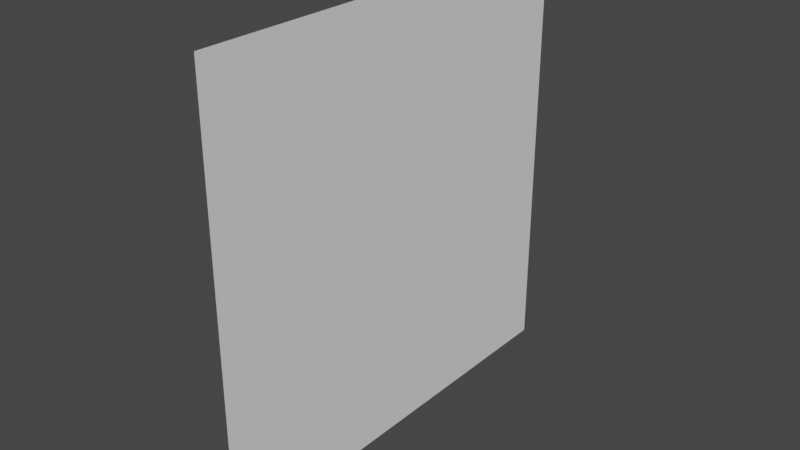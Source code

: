 # Source: wall_xp.blend  (saved by Blender 2.83.18; exported with 4.5.12 LTS)
import bpy
from mathutils import Matrix  # noqa: F401  (used for matrix-valued properties, if any)

bpy.ops.wm.read_factory_settings(use_empty=True)
scene = bpy.context.scene
scene.name = 'Scene'

# ---- collections
col_collection = bpy.data.collections.new('Collection'); scene.collection.children.link(col_collection)

# ---- world
world_world = bpy.data.worlds.new('World'); scene.world = world_world
world_world.use_nodes = True; world_world.node_tree.nodes.clear()
_N = world_world.node_tree.nodes; _L = world_world.node_tree.links
n0 = _N.new('ShaderNodeOutputWorld'); n0.name = 'World Output'; n0.location = (300, 300)
n1 = _N.new('ShaderNodeBackground'); n1.name = 'Background'; n1.location = (10, 300)
n1.inputs[0].default_value = (0.05088, 0.05088, 0.05088, 1.0)
_L.new(n1.outputs[0], n0.inputs[0])
n0.is_active_output = True
world_world.color = (0.05088, 0.05088, 0.05088)
world_world.use_sun_shadow = False
world_world.sun_shadow_jitter_overblur = 0.0

# ---- meshes
me_plane = bpy.data.meshes.new('Plane')
me_plane.from_pydata([(1.192e-07, 1.49e-07, 8.941e-08), (-2.98e-08, 1.0, 8.941e-08), (2.98e-08, 1.49e-07, 1.0), (-1.192e-07, 1.0, 1.0)], [], [(0, 1, 3, 2)])
_uv = me_plane.uv_layers.new(name='UVMap')
_uv.uv.foreach_set('vector', [0.0, 0.0, 1.0, 0.0, 1.0, 1.0, 0.0, 1.0])
me_plane.use_remesh_fix_poles = True
me_plane.use_remesh_preserve_attributes = False
me_plane.use_mirror_vertex_groups = False
me_plane.update()

# ---- objects
ob_plane = bpy.data.objects.new('Plane', me_plane)

# ---- transforms, parenting, visibility, modifiers, constraints
ob_plane.location = (0.0, 0.0, 0.0)
ob_plane.lineart.crease_threshold = 0.0

# ---- collection membership
col_collection.objects.link(ob_plane)

# ---- scene / render settings (as saved in the file)
scene.frame_start = 1; scene.frame_end = 250; scene.frame_set(1)
scene.render.engine = 'BLENDER_EEVEE_NEXT'
scene.cycles.use_denoising = False
scene.cycles.samples = 128
scene.cycles.sampling_pattern = 'TABULATED_SOBOL'
scene.cycles.use_adaptive_sampling = False
scene.cycles.use_light_tree = False
scene.view_settings.view_transform = 'Filmic'
bpy.context.view_layer.update()

# ---- added for rendering (the .blend has no active camera and no usable light): camera, sun
cam_auto = bpy.data.cameras.new('AutoCamera')
cam_auto.lens = 50.0
cam_auto.sensor_width = 36.0
cam_auto.clip_end = 1000.0
ob_auto_camera = bpy.data.objects.new('AutoCamera', cam_auto)
scene.collection.objects.link(ob_auto_camera)
ob_auto_camera.location = (1.30846, -1.07016, 1.54677)
ob_auto_camera.rotation_euler = (1.09748, -7.21219e-08, 0.694738)
scene.camera = ob_auto_camera
light_auto_sun = bpy.data.lights.new('AutoSun', 'SUN')
light_auto_sun.energy = 3.0
light_auto_sun.angle = 0.0523599
ob_auto_sun = bpy.data.objects.new('AutoSun', light_auto_sun)
scene.collection.objects.link(ob_auto_sun)
ob_auto_sun.rotation_euler = (0.872665, 0.174533, 0.523599)
bpy.context.view_layer.update()
